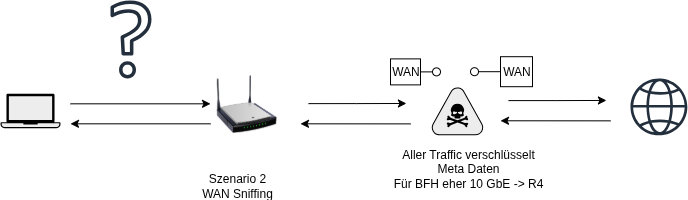

The diagram above was exported from draw.io. Its source (the exported page's mxGraphModel, read from the mxfile embedded in the PNG):
<mxGraphModel dx="1106" dy="632" grid="1" gridSize="10" guides="1" tooltips="1" connect="1" arrows="1" fold="1" page="1" pageScale="1" pageWidth="850" pageHeight="1100" math="0" shadow="0">
  <root>
    <mxCell id="0" />
    <mxCell id="1" parent="0" />
    <mxCell id="ZweFf9RRHTppEO3pX6mO-1" style="edgeStyle=orthogonalEdgeStyle;rounded=0;orthogonalLoop=1;jettySize=auto;html=1;" edge="1" parent="1">
      <mxGeometry relative="1" as="geometry">
        <mxPoint x="377.97" y="203.1300000000001" as="sourcePoint" />
        <mxPoint x="475.9200000000001" y="202.97000000000003" as="targetPoint" />
        <Array as="points">
          <mxPoint x="425.91999999999996" y="202.97000000000003" />
          <mxPoint x="425.91999999999996" y="202.97000000000003" />
        </Array>
      </mxGeometry>
    </mxCell>
    <mxCell id="ZweFf9RRHTppEO3pX6mO-2" value="" style="shape=mxgraph.networks2.icon;aspect=fixed;fillColor=#EDEDED;strokeColor=#000000;gradientColor=#5B6163;network2IconShadow=1;network2bgFillColor=none;labelPosition=center;verticalLabelPosition=bottom;align=center;verticalAlign=top;network2Icon=mxgraph.networks2.threat;network2IconYOffset=-0.0472;network2IconW=1.0625;network2IconH=0.9583;" vertex="1" parent="1">
      <mxGeometry x="500" y="186.19000000000005" width="53.97" height="48.67" as="geometry" />
    </mxCell>
    <mxCell id="ZweFf9RRHTppEO3pX6mO-3" value="" style="shape=mxgraph.networks2.icon;aspect=fixed;fillColor=#EDEDED;strokeColor=#000000;gradientColor=#5B6163;network2IconShadow=1;network2bgFillColor=none;labelPosition=center;verticalLabelPosition=bottom;align=center;verticalAlign=top;network2Icon=mxgraph.networks2.laptop;network2IconW=1;network2IconH=0.5734;" vertex="1" parent="1">
      <mxGeometry x="70" y="193.32000000000005" width="60" height="34.4" as="geometry" />
    </mxCell>
    <mxCell id="ZweFf9RRHTppEO3pX6mO-4" value="" style="image;html=1;image=img/lib/clip_art/networking/Wireless_Router_N_128x128.png" vertex="1" parent="1">
      <mxGeometry x="285.97" y="168.3900000000001" width="60" height="70" as="geometry" />
    </mxCell>
    <mxCell id="ZweFf9RRHTppEO3pX6mO-5" value="" style="endArrow=classic;html=1;rounded=0;" edge="1" parent="1">
      <mxGeometry width="50" height="50" relative="1" as="geometry">
        <mxPoint x="480" y="223.3800000000001" as="sourcePoint" />
        <mxPoint x="370" y="223.32000000000005" as="targetPoint" />
      </mxGeometry>
    </mxCell>
    <mxCell id="ZweFf9RRHTppEO3pX6mO-6" value="" style="endArrow=classic;html=1;rounded=0;" edge="1" parent="1">
      <mxGeometry width="50" height="50" relative="1" as="geometry">
        <mxPoint x="140" y="203.32000000000005" as="sourcePoint" />
        <mxPoint x="280" y="203.32000000000005" as="targetPoint" />
      </mxGeometry>
    </mxCell>
    <mxCell id="ZweFf9RRHTppEO3pX6mO-7" value="" style="endArrow=classic;html=1;rounded=0;" edge="1" parent="1">
      <mxGeometry width="50" height="50" relative="1" as="geometry">
        <mxPoint x="280" y="223.32000000000005" as="sourcePoint" />
        <mxPoint x="140" y="223.32000000000005" as="targetPoint" />
      </mxGeometry>
    </mxCell>
    <mxCell id="ZweFf9RRHTppEO3pX6mO-8" style="edgeStyle=orthogonalEdgeStyle;rounded=0;orthogonalLoop=1;jettySize=auto;html=1;" edge="1" parent="1">
      <mxGeometry relative="1" as="geometry">
        <mxPoint x="577.97" y="200.09000000000003" as="sourcePoint" />
        <mxPoint x="675.9200000000001" y="199.93000000000006" as="targetPoint" />
        <Array as="points">
          <mxPoint x="625.92" y="199.93000000000006" />
          <mxPoint x="625.92" y="199.93000000000006" />
        </Array>
      </mxGeometry>
    </mxCell>
    <mxCell id="ZweFf9RRHTppEO3pX6mO-9" value="" style="endArrow=classic;html=1;rounded=0;" edge="1" parent="1">
      <mxGeometry width="50" height="50" relative="1" as="geometry">
        <mxPoint x="680" y="220.34000000000003" as="sourcePoint" />
        <mxPoint x="570" y="220.27999999999997" as="targetPoint" />
      </mxGeometry>
    </mxCell>
    <mxCell id="ZweFf9RRHTppEO3pX6mO-10" value="" style="sketch=0;outlineConnect=0;fontColor=#232F3E;gradientColor=none;fillColor=#232F3D;strokeColor=none;dashed=0;verticalLabelPosition=bottom;verticalAlign=top;align=center;html=1;fontSize=12;fontStyle=0;aspect=fixed;pointerEvents=1;shape=mxgraph.aws4.globe;" vertex="1" parent="1">
      <mxGeometry x="700" y="178" width="56.86" height="56.86" as="geometry" />
    </mxCell>
    <mxCell id="ZweFf9RRHTppEO3pX6mO-11" value="WAN" style="html=1;rounded=0;" vertex="1" parent="1">
      <mxGeometry x="570" y="156.19000000000005" width="32" height="30" as="geometry" />
    </mxCell>
    <mxCell id="ZweFf9RRHTppEO3pX6mO-12" value="" style="endArrow=none;html=1;rounded=0;align=center;verticalAlign=top;endFill=0;labelBackgroundColor=none;endSize=2;" edge="1" parent="1" source="ZweFf9RRHTppEO3pX6mO-11">
      <mxGeometry relative="1" as="geometry">
        <mxPoint x="548" y="171.19000000000005" as="targetPoint" />
      </mxGeometry>
    </mxCell>
    <mxCell id="ZweFf9RRHTppEO3pX6mO-13" value="" style="ellipse;html=1;fontSize=11;align=center;fillColor=none;points=[];aspect=fixed;resizable=0;verticalAlign=bottom;labelPosition=center;verticalLabelPosition=top;flipH=1;" vertex="1" parent="1">
      <mxGeometry x="540" y="167.19000000000005" width="8" height="8" as="geometry" />
    </mxCell>
    <mxCell id="ZweFf9RRHTppEO3pX6mO-14" value="&lt;div&gt;WAN&lt;/div&gt;" style="html=1;rounded=0;" vertex="1" parent="1">
      <mxGeometry x="460" y="158.3800000000001" width="30" height="26" as="geometry" />
    </mxCell>
    <mxCell id="ZweFf9RRHTppEO3pX6mO-15" value="" style="endArrow=none;html=1;rounded=0;align=center;verticalAlign=top;endFill=0;labelBackgroundColor=none;endSize=2;" edge="1" parent="1" source="ZweFf9RRHTppEO3pX6mO-14" target="ZweFf9RRHTppEO3pX6mO-16">
      <mxGeometry relative="1" as="geometry" />
    </mxCell>
    <mxCell id="ZweFf9RRHTppEO3pX6mO-16" value="" style="ellipse;html=1;fontSize=11;align=center;fillColor=none;points=[];aspect=fixed;resizable=0;verticalAlign=bottom;labelPosition=center;verticalLabelPosition=top;flipH=1;" vertex="1" parent="1">
      <mxGeometry x="502" y="167.3800000000001" width="8" height="8" as="geometry" />
    </mxCell>
    <mxCell id="ZweFf9RRHTppEO3pX6mO-17" value="Aller Traffic verschlüsselt&lt;div&gt;Meta Daten&lt;/div&gt;&lt;div&gt;Für BFH eher 10 GbE -&amp;gt; R4&lt;/div&gt;" style="text;html=1;align=center;verticalAlign=middle;whiteSpace=wrap;rounded=0;" vertex="1" parent="1">
      <mxGeometry x="445" y="248.3800000000001" width="186" height="40" as="geometry" />
    </mxCell>
    <mxCell id="ZweFf9RRHTppEO3pX6mO-18" value="" style="sketch=0;outlineConnect=0;fontColor=#232F3E;gradientColor=none;fillColor=#232F3D;strokeColor=none;dashed=0;verticalLabelPosition=bottom;verticalAlign=top;align=center;html=1;fontSize=12;fontStyle=0;aspect=fixed;pointerEvents=1;shape=mxgraph.aws4.question;" vertex="1" parent="1">
      <mxGeometry x="180" y="100" width="41" height="78" as="geometry" />
    </mxCell>
    <mxCell id="ZweFf9RRHTppEO3pX6mO-19" value="Szenario 2 WAN Sniffing" style="text;html=1;align=center;verticalAlign=middle;whiteSpace=wrap;rounded=0;" vertex="1" parent="1">
      <mxGeometry x="267.97" y="270" width="78" height="30" as="geometry" />
    </mxCell>
  </root>
</mxGraphModel>